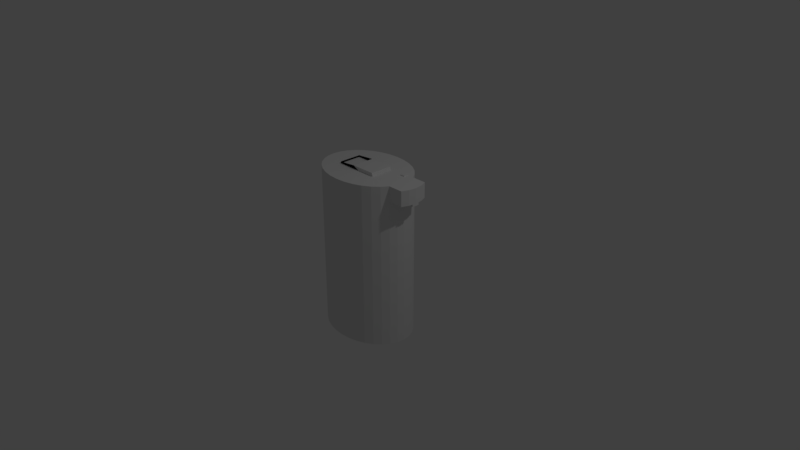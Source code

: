 # Source: Hot_Water_Dispensers.blend  (saved by Blender 2.78.0; exported with 4.5.12 LTS)
import bpy
from mathutils import Matrix  # noqa: F401  (used for matrix-valued properties, if any)

bpy.ops.wm.read_factory_settings(use_empty=True)
scene = bpy.context.scene
scene.name = 'Scene'

# ---- collections
col_collection_1 = bpy.data.collections.new('Collection 1'); scene.collection.children.link(col_collection_1)

# ---- world
world_world = bpy.data.worlds.new('World'); scene.world = world_world
world_world.color = (0.05088, 0.05088, 0.05088)
world_world.use_sun_shadow = False
world_world.sun_shadow_jitter_overblur = 0.0
world_world.cycles.sampling_method = 'MANUAL'

# ---- cameras
cam_camera = bpy.data.cameras.new('Camera')
cam_camera.clip_end = 100.0
cam_camera.lens = 35.0
cam_camera.sensor_width = 32.0
cam_camera.sensor_height = 18.0
cam_camera.ortho_scale = 7.314
cam_camera.dof.focus_distance = 0.0
cam_camera.dof.aperture_fstop = 128.0

# ---- lights
light_lamp = bpy.data.lights.new('Lamp', 'POINT')
light_lamp.transmission_factor = 0.0
light_lamp.cutoff_distance = 30.0
light_lamp.energy = 100.0
light_lamp.shadow_buffer_clip_start = 1.001
light_lamp.shadow_soft_size = 0.1
light_lamp.shadow_maximum_resolution = 0.006
light_lamp.use_absolute_resolution = True

# ---- meshes
me_cube_003 = bpy.data.meshes.new('Cube.003')
me_cube_003.from_pydata([(-1.0, -1.0, -1.0), (-1.0, -1.0, 1.0), (-1.0, 1.0, -1.0), (-1.0, 1.0, 1.0), (1.0, -1.0, -1.0), (1.0, -1.0, 1.0), (1.0, 1.0, -1.0), (1.0, 1.0, 1.0)], [], [(0, 1, 3, 2), (2, 3, 7, 6), (6, 7, 5, 4), (4, 5, 1, 0), (2, 6, 4, 0), (7, 3, 1, 5)])
me_cube_003.use_remesh_preserve_volume = False
me_cube_003.use_remesh_preserve_attributes = False
me_cube_003.use_mirror_vertex_groups = False
me_cube_003.update()
me_cube_002 = bpy.data.meshes.new('Cube.002')
me_cube_002.from_pydata([(-0.33, -0.15, 0.9244), (-0.33, -0.15, 1.224), (-0.33, 0.15, 0.9244), (-0.33, 0.15, 1.224), (0.33, -0.15, 0.9244), (0.2452, -0.15, 1.246), (0.33, 0.15, 0.9244), (0.2452, 0.15, 1.246), (-0.33, 0.0, 1.224), (-0.08475, 0.15, 1.246), (0.2452, 0.0, 1.246), (-0.08475, -0.15, 1.246), (-0.08475, 0.0, 1.246), (-0.33, 0.0, 1.201), (-0.33, 0.15, 1.201), (0.0, -0.15, 1.201), (-0.33, -0.15, 1.201), (0.0, 0.15, 1.201), (0.0, 0.0, 1.201)], [], [(0, 1, 8, 3, 2), (2, 3, 9, 7, 6), (6, 7, 10, 5, 4), (4, 5, 11, 1, 0), (2, 6, 4, 0), (12, 9, 17, 18), (10, 12, 11, 5), (7, 9, 12, 10), (8, 1, 16, 13), (18, 13, 16, 15), (17, 14, 13, 18), (3, 8, 13, 14), (9, 3, 14, 17), (1, 11, 15, 16), (11, 12, 18, 15)])
me_cube_002.use_remesh_preserve_volume = False
me_cube_002.use_remesh_preserve_attributes = False
me_cube_002.use_mirror_vertex_groups = False
me_cube_002.update()
me_cylinder = bpy.data.meshes.new('Cylinder')
me_cylinder.from_pydata([(2.07e-08, 0.5, -1.0), (2.07e-08, 0.5, 1.0), (0.1268, 0.4904, -1.0), (0.1268, 0.4904, 1.0), (0.2487, 0.4619, -1.0), (0.2487, 0.4619, 1.0), (0.3611, 0.4157, -1.0), (0.3611, 0.4157, 1.0), (0.4596, 0.3536, -1.0), (0.4596, 0.3536, 1.0), (0.5405, 0.2778, -1.0), (0.5405, 0.2778, 1.0), (0.6005, 0.1913, -1.0), (0.6005, 0.1913, 1.0), (0.6375, 0.09755, -1.0), (0.6375, 0.09755, 1.0), (0.65, 1.97e-07, -1.0), (0.65, 1.97e-07, 1.0), (0.6375, -0.09754, -1.0), (0.6375, -0.09754, 1.0), (0.6005, -0.1913, -1.0), (0.6005, -0.1913, 1.0), (0.5405, -0.2778, -1.0), (0.5405, -0.2778, 1.0), (0.4596, -0.3536, -1.0), (0.4596, -0.3536, 1.0), (0.3611, -0.4157, -1.0), (0.3611, -0.4157, 1.0), (0.2487, -0.4619, -1.0), (0.2487, -0.4619, 1.0), (0.1268, -0.4904, -1.0), (0.1268, -0.4904, 1.0), (-1.911e-07, -0.5, -1.0), (-1.911e-07, -0.5, 1.0), (-0.1268, -0.4904, -1.0), (-0.1268, -0.4904, 1.0), (-0.2487, -0.4619, -1.0), (-0.2487, -0.4619, 1.0), (-0.3611, -0.4157, -1.0), (-0.3611, -0.4157, 1.0), (-0.4596, -0.3536, -1.0), (-0.4596, -0.3536, 1.0), (-0.5405, -0.2778, -1.0), (-0.5405, -0.2778, 1.0), (-0.6005, -0.1913, -1.0), (-0.6005, -0.1913, 1.0), (-0.6375, -0.09754, -1.0), (-0.6375, -0.09754, 1.0), (-0.65, 6.421e-07, -1.0), (-0.65, 6.421e-07, 1.0), (-0.6375, 0.09755, -1.0), (-0.6375, 0.09755, 1.0), (-0.6005, 0.1913, -1.0), (-0.6005, 0.1913, 1.0), (-0.5405, 0.2778, -1.0), (-0.5405, 0.2778, 1.0), (-0.4596, 0.3536, -1.0), (-0.4596, 0.3536, 1.0), (-0.3611, 0.4157, -1.0), (-0.3611, 0.4157, 1.0), (-0.2487, 0.4619, -1.0), (-0.2487, 0.4619, 1.0), (-0.1268, 0.4904, -1.0), (-0.1268, 0.4904, 1.0), (0.1268, 0.4904, 1.2), (8.948e-09, 0.5, 1.2), (0.2487, 0.4619, 1.2), (0.3611, 0.4157, 1.2), (0.4596, 0.3536, 1.2), (0.5405, 0.2778, 1.2), (0.6005, 0.1913, 1.2), (0.6375, 0.09755, 1.2), (0.65, 1.97e-07, 1.2), (0.6375, -0.09754, 1.2), (0.6005, -0.1913, 1.2), (0.5405, -0.2778, 1.2), (0.4596, -0.3536, 1.2), (0.3611, -0.4157, 1.2), (0.2487, -0.4619, 1.2), (0.1268, -0.4904, 1.2), (-2.028e-07, -0.5, 1.2), (-0.1268, -0.4904, 1.2), (-0.2487, -0.4619, 1.2), (-0.3611, -0.4157, 1.2), (-0.4596, -0.3536, 1.2), (-0.5405, -0.2778, 1.2), (-0.6005, -0.1913, 1.2), (-0.6375, -0.09754, 1.2), (-0.65, 6.421e-07, 1.2), (-0.6375, 0.09755, 1.2), (-0.6005, 0.1913, 1.2), (-0.5405, 0.2778, 1.2), (-0.4596, 0.3536, 1.2), (-0.3611, 0.4157, 1.2), (-0.2487, 0.4619, 1.2), (-0.1268, 0.4904, 1.2), (0.8375, 0.09755, 1.0), (0.8005, 0.1913, 1.0), (0.85, 2.28e-07, 1.0), (0.8375, -0.09754, 1.0), (0.8005, -0.1913, 1.0), (0.8375, 0.09755, 1.2), (0.8005, 0.1913, 1.2), (0.85, 2.28e-07, 1.2), (0.8375, -0.09754, 1.2), (0.8005, -0.1913, 1.2), (0.6438, 0.04877, 1.0), (0.6438, -0.04877, 1.0), (0.7375, -0.09754, 1.0), (0.8438, 0.04877, 1.0), (0.8438, -0.04877, 1.0), (0.7375, 0.09755, 1.0), (0.7438, 0.04877, 1.0), (0.7438, -0.04877, 1.0), (0.6438, -0.04877, 0.97), (0.65, 1.97e-07, 0.97), (0.8438, -0.04877, 0.97), (0.85, 2.28e-07, 0.97), (0.75, 2.125e-07, 0.97), (0.6438, 0.04877, 0.97), (0.8438, 0.04877, 0.97), (0.7438, 0.04877, 0.97), (0.7438, -0.04877, 0.97)], [], [(0, 1, 3, 2), (2, 3, 5, 4), (4, 5, 7, 6), (6, 7, 9, 8), (8, 9, 11, 10), (10, 11, 13, 12), (12, 13, 15, 14), (14, 15, 106, 17, 16), (16, 17, 107, 19, 18), (18, 19, 21, 20), (20, 21, 23, 22), (22, 23, 25, 24), (24, 25, 27, 26), (26, 27, 29, 28), (28, 29, 31, 30), (30, 31, 33, 32), (32, 33, 35, 34), (34, 35, 37, 36), (36, 37, 39, 38), (38, 39, 41, 40), (40, 41, 43, 42), (42, 43, 45, 44), (44, 45, 47, 46), (46, 47, 49, 48), (48, 49, 51, 50), (50, 51, 53, 52), (52, 53, 55, 54), (54, 55, 57, 56), (56, 57, 59, 58), (58, 59, 61, 60), (13, 11, 69, 70), (60, 61, 63, 62), (62, 63, 1, 0), (0, 2, 4, 6, 8, 10, 12, 14, 16, 18, 20, 22, 24, 26, 28, 30, 32, 34, 36, 38, 40, 42, 44, 46, 48, 50, 52, 54, 56, 58, 60, 62), (64, 65, 95, 94, 93, 92, 91, 90, 89, 88, 87, 86, 85, 84, 83, 82, 81, 80, 79, 78, 77, 76, 75, 74, 73, 72, 71, 70, 69, 68, 67, 66), (31, 29, 78, 79), (49, 47, 87, 88), (5, 3, 64, 66), (23, 21, 74, 75), (41, 39, 83, 84), (59, 57, 92, 93), (107, 17, 115, 114), (33, 31, 79, 80), (51, 49, 88, 89), (7, 5, 66, 67), (25, 23, 75, 76), (43, 41, 84, 85), (61, 59, 93, 94), (72, 73, 104, 103), (35, 33, 80, 81), (53, 51, 89, 90), (9, 7, 67, 68), (27, 25, 76, 77), (45, 43, 85, 86), (63, 61, 94, 95), (21, 19, 108, 99, 100), (37, 35, 81, 82), (55, 53, 90, 91), (11, 9, 68, 69), (29, 27, 77, 78), (47, 45, 86, 87), (3, 1, 65, 64), (1, 63, 95, 65), (71, 72, 103, 101), (39, 37, 82, 83), (57, 55, 91, 92), (96, 97, 102, 101), (98, 109, 96, 101, 103), (99, 110, 98, 103, 104), (100, 99, 104, 105), (112, 111, 96, 109), (15, 13, 97, 96, 111), (73, 74, 105, 104), (13, 70, 102, 97), (74, 21, 100, 105), (70, 71, 101, 102), (110, 113, 122, 116), (98, 110, 116, 117), (106, 15, 111, 112), (108, 113, 110, 99), (19, 107, 113, 108), (106, 112, 121, 119), (122, 118, 117, 116), (118, 121, 120, 117), (115, 119, 121, 118), (114, 115, 118, 122), (17, 106, 119, 115), (112, 109, 120, 121), (109, 98, 117, 120), (113, 107, 114, 122)])
me_cylinder.use_remesh_preserve_volume = False
me_cylinder.use_remesh_preserve_attributes = False
me_cylinder.use_mirror_vertex_groups = False
me_cylinder.update()

# ---- objects
ob_cube_001 = bpy.data.objects.new('Cube.001', me_cube_003)
ob_cube = bpy.data.objects.new('Cube', me_cube_002)
ob_cylinder = bpy.data.objects.new('Cylinder', me_cylinder)
ob_lamp = bpy.data.objects.new('Lamp', light_lamp)
ob_camera = bpy.data.objects.new('Camera', cam_camera)

# ---- transforms, parenting, visibility, modifiers, constraints
ob_cube_001.location = (0.4842, 0.1555, 1.183)
ob_cube_001.scale = (0.03, 0.03, 0.03)
ob_cube_001.lineart.crease_threshold = 0.0
ob_cube.location = (0.0, 0.0, 0.0)
ob_cube.lineart.crease_threshold = 0.0
ob_cylinder.location = (0.0, 0.0, 0.0)
ob_cylinder.lineart.crease_threshold = 0.0
ob_lamp.location = (4.076, 1.005, 5.904)
ob_lamp.rotation_euler = (0.6503, 0.05522, 1.866)
ob_lamp.lock_rotations_4d = False
ob_lamp.empty_display_type = 'ARROWS'
ob_lamp.color = (0.0, 0.0, 0.0, 0.0)
ob_lamp.lineart.crease_threshold = 0.0
ob_camera.location = (7.481, -6.508, 5.344)
ob_camera.rotation_euler = (1.109, 0.0, 0.8149)
ob_camera.lock_rotations_4d = False
ob_camera.empty_display_type = 'ARROWS'
ob_camera.color = (0.0, 0.0, 0.0, 0.0)
ob_camera.display_type = 'WIRE'
ob_camera.lineart.crease_threshold = 0.0

# ---- collection membership
col_collection_1.objects.link(ob_cube_001)
col_collection_1.objects.link(ob_cube)
col_collection_1.objects.link(ob_cylinder)
col_collection_1.objects.link(ob_lamp)
col_collection_1.objects.link(ob_camera)

# ---- scene / render settings (as saved in the file)
scene.camera = ob_camera
scene.frame_start = 1; scene.frame_end = 250; scene.frame_set(1)
scene.render.engine = 'BLENDER_EEVEE_NEXT'
scene.render.resolution_percentage = 50
scene.render.dither_intensity = 0.0
scene.cycles.use_denoising = False
scene.cycles.samples = 128
scene.cycles.sampling_pattern = 'TABULATED_SOBOL'
scene.cycles.light_sampling_threshold = 0.0
scene.cycles.use_adaptive_sampling = False
scene.cycles.use_light_tree = False
scene.cycles.blur_glossy = 0.0
scene.cycles.sample_clamp_indirect = 0.0
scene.view_settings.view_transform = 'Standard'
bpy.context.view_layer.update()
